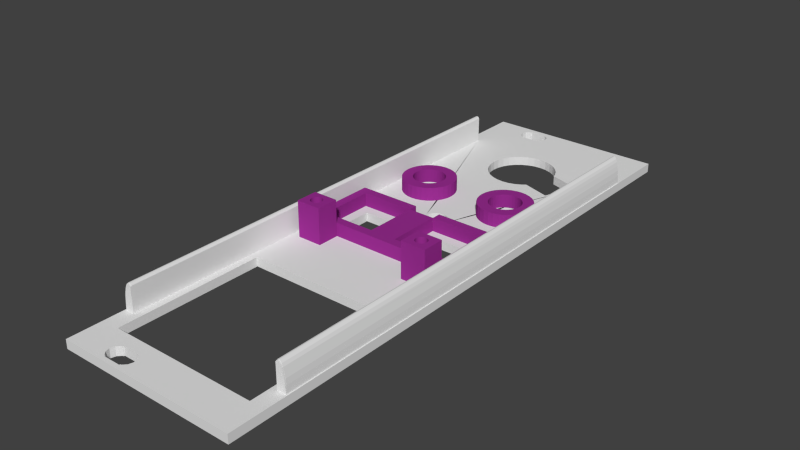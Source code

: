 # Source: moduled_panel_V3.blend  (saved by Blender 2.76.0; exported with 4.5.12 LTS)
import bpy
from mathutils import Matrix  # noqa: F401  (used for matrix-valued properties, if any)

bpy.ops.wm.read_factory_settings(use_empty=True)
scene = bpy.context.scene
scene.name = 'Scene'

# ---- collections
col_collection_1 = bpy.data.collections.new('Collection 1'); scene.collection.children.link(col_collection_1)

# ---- materials (node trees are filled in below, after node groups)
mat_panel = bpy.data.materials.new('panel')
mat_panel.alpha_threshold = 0.0
mat_panel.use_transparent_shadow = False
mat_panel.diffuse_color = (0.3238, 0.02758, 0.2845, 1.0)
mat_panel.roughness = 0.5

# ---- material node trees

# ---- world
world_world = bpy.data.worlds.new('World'); scene.world = world_world
world_world.color = (0.05088, 0.05088, 0.05088)
world_world.use_sun_shadow = False
world_world.sun_shadow_jitter_overblur = 0.0
world_world.cycles.sampling_method = 'NONE'
world_world.cycles.sample_map_resolution = 256

# ---- meshes
me_cube_000 = bpy.data.meshes.new('Cube.000')
me_cube_000.from_pydata([(-1.0, -1.0, -1.0), (-1.0, -1.0, 1.0), (-1.0, 1.0, -1.0), (-1.0, 1.0, 1.0), (1.0, -1.0, -1.0), (1.0, -1.0, 1.0), (1.0, 1.0, -1.0), (1.0, 1.0, 1.0)], [], [(0, 1, 3, 2), (2, 3, 7, 6), (6, 7, 5, 4), (4, 5, 1, 0), (2, 6, 4, 0), (7, 3, 1, 5)])
me_cube_000.materials.append(mat_panel)
me_cube_000.use_remesh_preserve_volume = False
me_cube_000.use_remesh_preserve_attributes = False
me_cube_000.use_mirror_vertex_groups = False
me_cube_000.update()
me_cylinder_027 = bpy.data.meshes.new('Cylinder.027')
me_cylinder_027.from_pydata([(-1.134e-08, 1.2, -1.0), (-1.134e-08, 1.2, 1.0), (0.2341, 1.177, -1.0), (0.2341, 1.177, 1.0), (0.4592, 1.109, -1.0), (0.4592, 1.109, 1.0), (0.6667, 0.9978, -1.0), (0.6667, 0.9978, 1.0), (0.8485, 0.8485, -1.0), (0.8485, 0.8485, 1.0), (0.9978, 0.6667, -1.0), (0.9978, 0.6667, 1.0), (1.109, 0.4592, -1.0), (1.109, 0.4592, 1.0), (1.177, 0.2341, -1.0), (1.177, 0.2341, 1.0), (1.2, 8.836e-08, -1.0), (1.2, 8.836e-08, 1.0), (1.177, -0.2341, -1.0), (1.177, -0.2341, 1.0), (1.109, -0.4592, -1.0), (1.109, -0.4592, 1.0), (0.9978, -0.6667, -1.0), (0.9978, -0.6667, 1.0), (0.8485, -0.8485, -1.0), (0.8485, -0.8485, 1.0), (0.6667, -0.9978, -1.0), (0.6667, -0.9978, 1.0), (0.4592, -1.109, -1.0), (0.4592, -1.109, 1.0), (0.2341, -1.177, -1.0), (0.2341, -1.177, 1.0), (-4.023e-07, -1.2, -1.0), (-4.023e-07, -1.2, 1.0), (-0.2341, -1.177, -1.0), (-0.2341, -1.177, 1.0), (-0.4592, -1.109, -1.0), (-0.4592, -1.109, 1.0), (-0.6667, -0.9978, -1.0), (-0.6667, -0.9978, 1.0), (-0.8485, -0.8485, -1.0), (-0.8485, -0.8485, 1.0), (-0.9978, -0.6667, -1.0), (-0.9978, -0.6667, 1.0), (-1.109, -0.4592, -1.0), (-1.109, -0.4592, 1.0), (-1.177, -0.2341, -1.0), (-1.177, -0.2341, 1.0), (-1.2, 1.156e-06, -1.0), (-1.2, 1.156e-06, 1.0), (-1.177, 0.2341, -1.0), (-1.177, 0.2341, 1.0), (-1.109, 0.4592, -1.0), (-1.109, 0.4592, 1.0), (-0.9978, 0.6667, -1.0), (-0.9978, 0.6667, 1.0), (-0.8485, 0.8485, -1.0), (-0.8485, 0.8485, 1.0), (-0.6667, 0.9978, -1.0), (-0.6667, 0.9978, 1.0), (-0.4592, 1.109, -1.0), (-0.4592, 1.109, 1.0), (-0.2341, 1.177, -1.0), (-0.2341, 1.177, 1.0), (0.5987, -0.4, 1.0), (0.5987, -0.4, -1.0), (-0.1405, 0.7062, 1.0), (-0.1405, 0.7062, -1.0), (-0.2755, 0.6652, 1.0), (-0.2755, 0.6652, -1.0), (-1.134e-08, 0.72, 1.0), (-1.134e-08, 0.72, -1.0), (-0.6652, -0.2755, 1.0), (-0.6652, -0.2755, -1.0), (-0.5987, -0.4, 1.0), (-0.5987, -0.4, -1.0), (-0.7062, -0.1405, 1.0), (-0.7062, -0.1405, -1.0), (-0.5091, -0.5091, 1.0), (-0.5091, -0.5091, -1.0), (-0.1405, -0.7062, 1.0), (-0.1405, -0.7062, -1.0), (-2.459e-07, -0.72, 1.0), (-2.459e-07, -0.72, -1.0), (-0.2755, -0.6652, 1.0), (-0.2755, -0.6652, -1.0), (0.7062, 0.1405, 1.0), (0.7062, 0.1405, -1.0), (0.4, 0.5987, 1.0), (0.4, 0.5987, -1.0), (0.72, -5.201e-07, 1.0), (0.72, -5.201e-07, -1.0), (0.6652, 0.2755, 1.0), (0.6652, 0.2755, -1.0), (0.1405, -0.7062, 1.0), (0.1405, -0.7062, -1.0), (-0.5091, 0.5091, 1.0), (-0.5091, 0.5091, -1.0), (-0.4, 0.5987, 1.0), (-0.4, 0.5987, -1.0), (-0.5987, 0.4, 1.0), (-0.5987, 0.4, -1.0), (0.7062, -0.1405, 1.0), (0.7062, -0.1405, -1.0), (0.4, -0.5987, 1.0), (0.4, -0.5987, -1.0), (0.5091, -0.5091, 1.0), (0.5091, -0.5091, -1.0), (0.6652, -0.2755, 1.0), (0.6652, -0.2755, -1.0), (-0.72, 1.208e-07, 1.0), (-0.72, 1.208e-07, -1.0), (-0.4, -0.5987, 1.0), (-0.4, -0.5987, -1.0), (-0.7062, 0.1405, 1.0), (-0.7062, 0.1405, -1.0), (0.5091, 0.5091, 1.0), (0.5091, 0.5091, -1.0), (0.2755, -0.6652, 1.0), (0.2755, -0.6652, -1.0), (0.5987, 0.4, 1.0), (0.5987, 0.4, -1.0), (-0.6652, 0.2755, 1.0), (-0.6652, 0.2755, -1.0), (0.2755, 0.6652, 1.0), (0.2755, 0.6652, -1.0), (0.1405, 0.7062, 1.0), (0.1405, 0.7062, -1.0)], [], [(0, 1, 3, 2), (2, 3, 5, 4), (4, 5, 7, 6), (6, 7, 9, 8), (8, 9, 11, 10), (10, 11, 13, 12), (12, 13, 15, 14), (14, 15, 17, 16), (16, 17, 19, 18), (18, 19, 21, 20), (20, 21, 23, 22), (22, 23, 25, 24), (24, 25, 27, 26), (26, 27, 29, 28), (28, 29, 31, 30), (30, 31, 33, 32), (32, 33, 35, 34), (34, 35, 37, 36), (36, 37, 39, 38), (38, 39, 41, 40), (40, 41, 43, 42), (42, 43, 45, 44), (44, 45, 47, 46), (46, 47, 49, 48), (48, 49, 51, 50), (50, 51, 53, 52), (52, 53, 55, 54), (54, 55, 57, 56), (56, 57, 59, 58), (58, 59, 61, 60), (3, 1, 63, 61, 59, 57, 55, 53, 51, 49, 110, 114, 122, 100, 96, 98, 68, 66, 70, 126, 124, 88, 116, 120, 92, 86, 90, 17, 15, 13, 11, 9, 7, 5), (62, 63, 1, 0), (60, 61, 63, 62), (0, 2, 4, 6, 8, 10, 12, 14, 16, 91, 87, 93, 121, 117, 89, 125, 127, 71, 67, 69, 99, 97, 101, 123, 115, 111, 48, 50, 52, 54, 56, 58, 60, 62), (103, 102, 90, 91), (107, 106, 64, 65), (65, 64, 108, 109), (115, 114, 110, 111), (87, 86, 92, 93), (91, 90, 86, 87), (121, 120, 116, 117), (67, 66, 68, 69), (81, 80, 82, 83), (101, 100, 122, 123), (83, 82, 94, 95), (71, 70, 66, 67), (117, 116, 88, 89), (113, 112, 84, 85), (17, 90, 102, 108, 64, 106, 104, 118, 94, 82, 80, 84, 112, 78, 74, 72, 76, 110, 49, 47, 45, 43, 41, 39, 37, 35, 33, 31, 29, 27, 25, 23, 21, 19), (89, 88, 124, 125), (105, 104, 106, 107), (99, 98, 96, 97), (123, 122, 114, 115), (119, 118, 104, 105), (79, 78, 112, 113), (73, 72, 74, 75), (127, 126, 70, 71), (93, 92, 120, 121), (111, 110, 76, 77), (109, 108, 102, 103), (85, 84, 80, 81), (69, 68, 98, 99), (125, 124, 126, 127), (95, 94, 118, 119), (77, 76, 72, 73), (97, 96, 100, 101), (48, 111, 77, 73, 75, 79, 113, 85, 81, 83, 95, 119, 105, 107, 65, 109, 103, 91, 16, 18, 20, 22, 24, 26, 28, 30, 32, 34, 36, 38, 40, 42, 44, 46), (75, 74, 78, 79)])
me_cylinder_027.materials.append(mat_panel)
me_cylinder_027.use_remesh_preserve_volume = False
me_cylinder_027.use_remesh_preserve_attributes = False
me_cylinder_027.use_mirror_vertex_groups = False
me_cylinder_027.update()
me_cube_021 = bpy.data.meshes.new('Cube.021')
me_cube_021.from_pydata([(-1.0, -1.0, -1.0), (-1.0, -1.0, 1.0), (-1.0, 1.0, -1.0), (-1.0, 1.0, 1.0), (1.0, -1.0, -1.0), (1.0, -1.0, 1.0), (1.0, 1.0, -1.0), (1.0, 1.0, 1.0)], [], [(0, 1, 3, 2), (2, 3, 7, 6), (6, 7, 5, 4), (4, 5, 1, 0), (2, 6, 4, 0), (7, 3, 1, 5)])
me_cube_021.materials.append(mat_panel)
me_cube_021.use_remesh_preserve_volume = False
me_cube_021.use_remesh_preserve_attributes = False
me_cube_021.use_mirror_vertex_groups = False
me_cube_021.update()
me_cube_019 = bpy.data.meshes.new('Cube.019')
me_cube_019.from_pydata([(-1.0, -1.0, -1.0), (-1.0, -1.0, 1.0), (-1.0, 1.0, -1.0), (-1.0, 1.0, 1.0), (1.0, -1.0, -1.0), (1.0, -1.0, 1.0), (1.0, 1.0, -1.0), (1.0, 1.0, 1.0)], [], [(0, 1, 3, 2), (2, 3, 7, 6), (6, 7, 5, 4), (4, 5, 1, 0), (2, 6, 4, 0), (7, 3, 1, 5)])
me_cube_019.materials.append(mat_panel)
me_cube_019.use_remesh_preserve_volume = False
me_cube_019.use_remesh_preserve_attributes = False
me_cube_019.use_mirror_vertex_groups = False
me_cube_019.update()
me_cube_018 = bpy.data.meshes.new('Cube.018')
me_cube_018.from_pydata([(-1.0, -1.0, -1.0), (-1.0, -1.0, 1.0), (-1.0, 1.0, -1.0), (-1.0, 1.0, 1.0), (1.0, -1.0, -1.0), (1.0, -1.0, 1.0), (1.0, 1.0, -1.0), (1.0, 1.0, 1.0)], [], [(0, 1, 3, 2), (2, 3, 7, 6), (6, 7, 5, 4), (4, 5, 1, 0), (2, 6, 4, 0), (7, 3, 1, 5)])
me_cube_018.materials.append(mat_panel)
me_cube_018.use_remesh_preserve_volume = False
me_cube_018.use_remesh_preserve_attributes = False
me_cube_018.use_mirror_vertex_groups = False
me_cube_018.update()
me_cube_016 = bpy.data.meshes.new('Cube.016')
me_cube_016.from_pydata([(-1.0, -1.0, -1.0), (-1.0, -1.0, 1.0), (-1.0, 1.0, -1.0), (-1.0, 1.0, 1.0), (1.0, -1.0, -1.0), (1.0, -1.0, 1.0), (1.0, 1.0, -1.0), (1.0, 1.0, 1.0)], [], [(0, 1, 3, 2), (2, 3, 7, 6), (6, 7, 5, 4), (4, 5, 1, 0), (2, 6, 4, 0), (7, 3, 1, 5)])
me_cube_016.materials.append(mat_panel)
me_cube_016.use_remesh_preserve_volume = False
me_cube_016.use_remesh_preserve_attributes = False
me_cube_016.use_mirror_vertex_groups = False
me_cube_016.update()
me_cube_015 = bpy.data.meshes.new('Cube.015')
me_cube_015.from_pydata([(-1.0, -1.0, -1.0), (-1.0, -1.0, 1.0), (-1.0, 1.0, -1.0), (-1.0, 1.0, 1.0), (1.0, -1.0, -1.0), (1.0, -1.0, 1.0), (1.0, 1.0, -1.0), (1.0, 1.0, 1.0)], [], [(0, 1, 3, 2), (2, 3, 7, 6), (6, 7, 5, 4), (4, 5, 1, 0), (2, 6, 4, 0), (7, 3, 1, 5)])
me_cube_015.materials.append(mat_panel)
me_cube_015.use_remesh_preserve_volume = False
me_cube_015.use_remesh_preserve_attributes = False
me_cube_015.use_mirror_vertex_groups = False
me_cube_015.update()
me_cube_009 = bpy.data.meshes.new('Cube.009')
me_cube_009.from_pydata([(4.587e-07, 0.5219, 0.5342), (0.09096, 0.5118, 0.5342), (0.1784, 0.4821, 0.5342), (0.259, 0.4339, 0.5342), (0.3297, 0.369, 0.5342), (0.3877, 0.2899, 0.5342), (0.4308, 0.1997, 0.5342), (0.4573, 0.1018, 0.5342), (0.4663, -2.696e-07, 0.5342), (0.4573, -0.1018, 0.5342), (0.4308, -0.1997, 0.5342), (0.3877, -0.2899, 0.5342), (0.3297, -0.369, 0.5342), (0.259, -0.4339, 0.5342), (0.1784, -0.4821, 0.5342), (0.09096, -0.5118, 0.5342), (3.068e-07, -0.5219, 0.5342), (-0.09096, -0.5118, 0.5342), (-0.1784, -0.4821, 0.5342), (-0.259, -0.4339, 0.5342), (-0.3297, -0.369, 0.5342), (-0.3877, -0.2899, 0.5342), (-0.4308, -0.1997, 0.5342), (-0.4573, -0.1018, 0.5342), (-0.4663, 1.949e-07, 0.5342), (-0.4573, 0.1018, 0.5342), (-0.4308, 0.1997, 0.5342), (-0.3877, 0.2899, 0.5342), (-0.3297, 0.369, 0.5342), (-0.259, 0.4339, 0.5342), (-0.1784, 0.4821, 0.5342), (-0.09096, 0.5118, 0.5342), (-1.0, -1.0, -1.0), (-1.0, -1.0, 1.0), (-1.0, 1.0, -1.0), (-1.0, 1.0, 1.0), (1.0, -1.0, -1.0), (1.0, -1.0, 1.0), (1.0, 1.0, -1.0), (1.0, 1.0, 1.0), (0.3877, -0.2899, 1.0), (-0.09096, 0.5118, 1.0), (-0.1784, 0.4821, 1.0), (4.587e-07, 0.5219, 1.0), (-0.4308, -0.1997, 1.0), (-0.3877, -0.2899, 1.0), (-0.4573, -0.1018, 1.0), (-0.3297, -0.369, 1.0), (-0.09096, -0.5118, 1.0), (3.068e-07, -0.5219, 1.0), (-0.1784, -0.4821, 1.0), (0.4573, 0.1018, 1.0), (0.259, 0.4339, 1.0), (0.4663, -2.696e-07, 1.0), (0.4308, 0.1997, 1.0), (0.09096, -0.5118, 1.0), (-0.3297, 0.369, 1.0), (-0.259, 0.4339, 1.0), (-0.3877, 0.2899, 1.0), (0.4573, -0.1018, 1.0), (0.259, -0.4339, 1.0), (0.3297, -0.369, 1.0), (0.4308, -0.1997, 1.0), (-0.4663, 1.949e-07, 1.0), (-0.259, -0.4339, 1.0), (-0.4573, 0.1018, 1.0), (0.3297, 0.369, 1.0), (0.1784, -0.4821, 1.0), (0.3877, 0.2899, 1.0), (-0.4308, 0.1997, 1.0), (0.1784, 0.4821, 1.0), (0.09096, 0.5118, 1.0)], [], [(0, 1, 71, 43), (1, 2, 70, 71), (2, 3, 52, 70), (3, 4, 66, 52), (4, 5, 68, 66), (5, 6, 54, 68), (6, 7, 51, 54), (7, 8, 53, 51), (8, 9, 59, 53), (9, 10, 62, 59), (10, 11, 40, 62), (11, 12, 61, 40), (12, 13, 60, 61), (13, 14, 67, 60), (14, 15, 55, 67), (15, 16, 49, 55), (16, 17, 48, 49), (17, 18, 50, 48), (18, 19, 64, 50), (19, 20, 47, 64), (20, 21, 45, 47), (21, 22, 44, 45), (22, 23, 46, 44), (23, 24, 63, 46), (24, 25, 65, 63), (25, 26, 69, 65), (26, 27, 58, 69), (27, 28, 56, 58), (28, 29, 57, 56), (29, 30, 42, 57), (31, 0, 43, 41), (30, 31, 41, 42), (0, 31, 30, 29, 28, 27, 26, 25, 24, 23, 22, 21, 20, 19, 18, 17, 16, 15, 14, 13, 12, 11, 10, 9, 8, 7, 6, 5, 4, 3, 2, 1), (33, 35, 34, 32), (35, 39, 38, 34), (39, 37, 36, 38), (37, 33, 32, 36), (32, 34, 38, 36), (37, 53, 59, 62, 40, 61, 60, 67, 55, 49, 48, 50, 64, 47, 45, 44, 46, 63, 33), (33, 63, 65, 69, 58, 56, 57, 42, 41, 43, 71, 70, 52, 66, 68, 54, 51, 53, 37, 39, 35)])
me_cube_009.materials.append(mat_panel)
me_cube_009.use_remesh_preserve_volume = False
me_cube_009.use_remesh_preserve_attributes = False
me_cube_009.use_mirror_vertex_groups = False
me_cube_009.update()
me_cube_010 = bpy.data.meshes.new('Cube.010')
me_cube_010.from_pydata([(-0.02501, 0.5219, 0.5342), (0.06595, 0.5118, 0.5342), (0.1534, 0.4821, 0.5342), (0.234, 0.4339, 0.5342), (0.3047, 0.369, 0.5342), (0.3627, 0.2899, 0.5342), (0.4058, 0.1997, 0.5342), (0.4323, 0.1018, 0.5342), (0.4412, -3.394e-08, 0.5342), (0.4323, -0.1018, 0.5342), (0.4058, -0.1997, 0.5342), (0.3627, -0.2899, 0.5342), (0.3047, -0.369, 0.5342), (0.234, -0.4339, 0.5342), (0.1534, -0.4821, 0.5342), (0.06595, -0.5118, 0.5342), (-0.02501, -0.5219, 0.5342), (-0.116, -0.5118, 0.5342), (-0.2034, -0.4821, 0.5342), (-0.284, -0.4339, 0.5342), (-0.3547, -0.369, 0.5342), (-0.4127, -0.2899, 0.5342), (-0.4558, -0.1997, 0.5342), (-0.4823, -0.1018, 0.5342), (-0.4913, 4.306e-07, 0.5342), (-0.4823, 0.1018, 0.5342), (-0.4558, 0.1997, 0.5342), (-0.4127, 0.2899, 0.5342), (-0.3547, 0.369, 0.5342), (-0.284, 0.4339, 0.5342), (-0.2034, 0.4821, 0.5342), (-0.116, 0.5118, 0.5342), (-1.0, -1.0, -1.0), (-1.0, -1.0, 1.0), (-1.0, 1.0, -1.0), (-1.0, 1.0, 1.0), (1.0, -1.0, -1.0), (1.0, -1.0, 1.0), (1.0, 1.0, -1.0), (1.0, 1.0, 1.0), (0.3627, -0.2899, 1.0), (-0.116, 0.5118, 1.0), (-0.2034, 0.4821, 1.0), (-0.02501, 0.5219, 1.0), (-0.4558, -0.1997, 1.0), (-0.4127, -0.2899, 1.0), (-0.4823, -0.1018, 1.0), (-0.3547, -0.369, 1.0), (-0.116, -0.5118, 1.0), (-0.02501, -0.5219, 1.0), (-0.2034, -0.4821, 1.0), (0.4323, 0.1018, 1.0), (0.234, 0.4339, 1.0), (0.4412, -3.394e-08, 1.0), (0.4058, 0.1997, 1.0), (0.06595, -0.5118, 1.0), (-0.3547, 0.369, 1.0), (-0.284, 0.4339, 1.0), (-0.4127, 0.2899, 1.0), (0.4323, -0.1018, 1.0), (0.234, -0.4339, 1.0), (0.3047, -0.369, 1.0), (0.4058, -0.1997, 1.0), (-0.4913, 4.306e-07, 1.0), (-0.284, -0.4339, 1.0), (-0.4823, 0.1018, 1.0), (0.3047, 0.369, 1.0), (0.1534, -0.4821, 1.0), (0.3627, 0.2899, 1.0), (-0.4558, 0.1997, 1.0), (0.1534, 0.4821, 1.0), (0.06595, 0.5118, 1.0)], [], [(0, 1, 71, 43), (1, 2, 70, 71), (2, 3, 52, 70), (3, 4, 66, 52), (4, 5, 68, 66), (5, 6, 54, 68), (6, 7, 51, 54), (7, 8, 53, 51), (8, 9, 59, 53), (9, 10, 62, 59), (10, 11, 40, 62), (11, 12, 61, 40), (12, 13, 60, 61), (13, 14, 67, 60), (14, 15, 55, 67), (15, 16, 49, 55), (16, 17, 48, 49), (17, 18, 50, 48), (18, 19, 64, 50), (19, 20, 47, 64), (20, 21, 45, 47), (21, 22, 44, 45), (22, 23, 46, 44), (23, 24, 63, 46), (24, 25, 65, 63), (25, 26, 69, 65), (26, 27, 58, 69), (27, 28, 56, 58), (28, 29, 57, 56), (29, 30, 42, 57), (31, 0, 43, 41), (30, 31, 41, 42), (0, 31, 30, 29, 28, 27, 26, 25, 24, 23, 22, 21, 20, 19, 18, 17, 16, 15, 14, 13, 12, 11, 10, 9, 8, 7, 6, 5, 4, 3, 2, 1), (33, 35, 34, 32), (35, 39, 38, 34), (39, 37, 36, 38), (37, 33, 32, 36), (32, 34, 38, 36), (37, 39, 53, 59, 62, 40, 61, 60, 67, 55, 49, 48, 50, 64, 47, 45, 44, 46, 63, 35, 33), (35, 63, 65, 69, 58, 56, 57, 42, 41, 43, 71, 70, 52, 66, 68, 54, 51, 53, 39)])
me_cube_010.materials.append(mat_panel)
me_cube_010.use_remesh_preserve_volume = False
me_cube_010.use_remesh_preserve_attributes = False
me_cube_010.use_mirror_vertex_groups = False
me_cube_010.update()
me_eurorack_panel_8hp = bpy.data.meshes.new('Eurorack panel 8hp')
me_eurorack_panel_8hp.from_pydata([(-6.748, -59.87, 0.003), (-6.015, -60.6, 0.003), (-6.748, -59.87, 1.997), (-6.998, -59.8, 0.003), (-4.963, -56.75, 0.003), (-3.901, -56.75, 0.003), (-6.015, -60.6, 1.997), (-6.998, -59.6, 0.003), (-6.998, -59.8, 1.997), (-5.341, -56.75, 0.003), (16.77, -56.75, 1.997), (16.77, -56.75, 0.003), (-6.076, -56.75, 0.003), (-6.081, -56.75, 0.003), (-10.93, -56.75, 0.003), (-10.93, -56.75, 0.003), (-12.95, -56.75, 0.003), (-12.95, -56.75, 0.003), (-12.95, -56.75, 0.003), (-13.56, -56.75, 0.003), (-13.89, -56.75, 0.003), (-14.78, -56.75, 0.003), (-16.31, -56.75, 0.003), (-16.31, -56.75, 1.997), (-15.55, -56.75, 1.997), (-14.84, -56.75, 1.997), (-14.56, -56.75, 1.997), (-10.4, -56.75, 1.997), (-9.64, -56.75, 1.997), (-9.636, -56.75, 1.997), (-9.632, -56.75, 1.997), (-7.092, -56.75, 1.997), (-7.088, -56.75, 1.997), (-7.084, -56.75, 1.997), (-6.323, -56.75, 1.997), (4.44, -56.75, 1.997), (5.081, -56.75, 1.997), (6.659, -56.75, 1.997), (8.085, -56.75, 1.997), (20.25, -64.6, 0.003), (16.77, -23.68, 0.003), (11.93, -23.68, 0.003), (20.25, -5.719, 0.003), (-5.747, -61.6, 0.003), (-6.998, -59.6, 1.997), (-7.745, -59.6, 0.003), (18.0, -52.0, 1.997), (16.77, -53.24, 1.997), (-5.747, -61.6, 1.997), (20.25, -64.6, 1.997), (16.77, -23.68, 1.997), (16.77, -53.13, 1.997), (16.77, -53.04, 1.997), (16.77, -53.0, 1.997), (-7.749, -59.6, 0.003), (-7.753, -59.6, 0.003), (-10.25, -59.6, 0.003), (-10.25, -59.6, 0.003), (-10.26, -59.6, 0.003), (-11.0, -59.6, 0.003), (-11.25, -59.87, 0.003), (-11.98, -60.6, 0.003), (-20.25, -45.06, 0.003), (-16.31, -53.88, 0.003), (-20.25, -64.6, 0.003), (-16.31, -52.77, 0.003), (-16.31, -52.43, 0.003), (-16.31, -51.87, 0.003), (-16.31, -51.87, 0.003), (-16.31, -51.87, 0.003), (-16.31, -50.49, 0.003), (-16.31, -50.49, 0.003), (-16.31, -40.41, 0.003), (-16.31, -23.68, 0.003), (-16.31, -23.68, 1.997), (-16.31, -45.52, 1.997), (-16.31, -54.85, 1.997), (-16.31, -55.04, 1.997), (-16.31, -55.67, 1.997), (-18.0, -52.0, 1.997), (-20.25, -64.6, 1.997), (-11.98, -60.6, 1.997), (-11.25, -59.87, 1.997), (-11.0, -59.6, 1.997), (-10.26, -59.6, 1.997), (-10.25, -59.6, 1.997), (-10.25, -59.6, 1.997), (-7.753, -59.6, 1.997), (-7.749, -59.6, 1.997), (-7.745, -59.6, 1.997), (20.25, -52.0, 1.997), (0.918, -23.68, 0.003), (11.11, -23.68, 0.003), (11.11, -23.68, 0.003), (11.39, -23.68, 0.003), (11.53, -23.68, 0.003), (1.153, -23.68, 1.997), (0.6162, -23.68, 1.997), (0.6132, -23.68, 1.997), (0.6105, -23.68, 1.997), (-1.183, -23.68, 1.997), (-1.186, -23.68, 1.997), (-1.189, -23.68, 1.997), (-1.726, -23.68, 1.997), (-8.672, -23.68, 1.997), (-6.015, -62.6, 1.997), (18.0, 51.0, 1.997), (12.34, 24.72, 1.997), (12.54, 24.56, 1.997), (12.98, 24.01, 1.997), (13.32, 23.39, 1.997), (13.52, 22.71, 1.997), (13.59, 22.01, 1.997), (13.52, 21.31, 1.997), (13.32, 20.63, 1.997), (12.98, 20.01, 1.997), (12.54, 19.46, 1.997), (11.99, 19.02, 1.997), (11.37, 18.68, 1.997), (10.95, 18.56, 1.997), (7.492, 4.5, 1.997), (12.75, 4.5, 1.997), (12.75, -3.0, 1.997), (5.796, -3.0, 1.997), (-11.0, -59.8, 0.003), (-20.25, -52.0, 1.997), (-12.25, -61.6, 0.003), (-12.75, 4.5, 0.002998), (-12.75, -3.0, 0.002995), (-5.25, -3.0, 0.003), (-5.25, -2.084, 0.003), (-12.75, -3.0, 1.997), (-12.75, 4.5, 1.997), (-5.25, 4.5, 1.997), (-2.391, 10.51, 1.997), (-2.538, 11.0, 1.997), (-2.588, 11.5, 1.997), (-6.39, 22.0, 1.997), (-6.459, 21.3, 1.997), (-6.664, 20.62, 1.997), (-6.996, 20.0, 1.997), (-7.444, 19.45, 1.997), (-7.99, 19.01, 1.997), (-8.612, 18.67, 1.997), (-9.287, 18.47, 1.997), (-9.99, 18.4, 1.997), (-10.69, 18.47, 1.997), (-11.37, 18.67, 1.997), (-11.99, 19.01, 1.997), (-12.54, 19.45, 1.997), (-12.98, 20.0, 1.997), (-13.32, 20.62, 1.997), (-13.52, 21.3, 1.997), (-13.59, 22.0, 1.997), (-18.0, 51.0, 1.997), (-12.25, -61.6, 1.997), (-11.0, -59.8, 1.997), (20.25, -52.0, 2.001), (-6.015, -62.6, 0.003), (-5.25, -3.0, 1.997), (6.835, 20.31, 1.997), (6.664, 20.63, 1.997), (6.459, 21.31, 1.997), (6.39, 22.01, 1.997), (6.459, 22.71, 1.997), (6.664, 23.39, 1.997), (6.996, 24.01, 1.997), (7.444, 24.56, 1.997), (7.99, 25.0, 1.997), (8.587, 25.32, 1.997), (2.587, 11.5, 1.997), (2.538, 11.0, 1.997), (2.391, 10.51, 1.997), (2.151, 10.06, 1.997), (1.83, 9.67, 1.997), (1.438, 9.349, 1.997), (0.9902, 9.109, 1.997), (0.5048, 8.962, 1.997), (-8.773e-07, 8.912, 1.997), (-0.5048, 8.962, 1.997), (-0.9902, 9.109, 1.997), (-1.438, 9.349, 1.997), (-1.83, 9.67, 1.997), (-2.151, 10.06, 1.997), (5.432, -3.0, 1.997), (5.43, -3.0, 1.997), (5.428, -3.0, 1.997), (5.25, -3.0, 1.997), (5.25, 1.071, 1.997), (5.25, 1.078, 1.997), (5.25, 1.085, 1.997), (5.25, 2.37, 1.997), (5.25, 4.5, 1.997), (5.809, 4.5, 1.997), (9.535, 18.45, 1.997), (9.287, 18.48, 1.997), (8.612, 18.68, 1.997), (7.99, 19.02, 1.997), (7.444, 19.46, 1.997), (6.996, 20.01, 1.997), (20.03, -52.0, 2.001), (-6.748, -63.33, 1.997), (18.0, -51.75, 7.507), (12.16, 24.87, 1.997), (11.99, 25.0, 1.997), (12.98, 24.01, 0.003), (12.54, 24.56, 0.003), (13.32, 23.39, 0.003), (13.52, 22.71, 0.003), (13.59, 22.01, 0.003), (13.52, 21.31, 0.003), (13.32, 20.63, 0.003), (12.98, 20.01, 0.002987), (12.54, 19.46, 0.002987), (11.99, 19.02, 0.002968), (11.37, 18.68, 0.002983), (10.69, 18.48, 1.997), (7.178, 4.5, 1.997), (10.67, 18.48, 1.997), (12.75, 4.5, 0.003), (7.176, 4.5, 1.997), (7.175, 4.5, 1.997), (6.126, 4.5, 1.997), (6.124, 4.5, 1.997), (6.123, 4.5, 1.997), (5.25, 4.5, 0.003001), (12.75, -3.0, 0.003), (12.75, 1.256, 0.003), (5.25, -3.0, 0.003), (-20.25, -52.0, 2.001), (-11.98, -62.6, 0.003), (-5.25, 4.5, 0.002998), (-12.42, 19.36, 0.003), (-11.99, 19.01, 0.002998), (-11.37, 18.67, 0.002998), (-10.69, 18.47, 0.002972), (-9.99, 18.4, 0.002989), (-9.287, 18.47, 0.002998), (-8.612, 18.67, 0.002998), (-7.99, 19.01, 0.002998), (-7.444, 19.45, 0.002998), (-6.996, 20.0, 0.002998), (-6.664, 20.62, 0.002998), (-6.459, 21.3, 0.002998), (-6.39, 22.0, 0.002998), (-6.459, 22.7, 0.002998), (-6.664, 23.38, 0.002998), (-6.996, 24.0, 0.002998), (-7.444, 24.54, 0.002998), (-7.99, 24.99, 0.003008), (-8.612, 25.32, 0.002989), (-9.287, 25.53, 0.002998), (-9.99, 25.6, 0.002998), (-10.69, 25.53, 0.002998), (-11.37, 25.32, 0.002998), (-11.68, 25.16, 0.003), (-6.998, 59.4, 0.003), (-3.056, 49.96, 0.003), (-4.23, 49.33, 0.003), (-5.384, 48.38, 0.003), (-6.331, 47.23, 0.003), (-7.034, 45.91, 0.003), (-7.467, 44.48, 0.003), (-7.614, 43.0, 0.003), (-7.467, 41.51, 0.003), (-7.034, 40.09, 0.003), (-6.331, 38.77, 0.003), (-5.384, 37.62, 0.003), (-4.23, 36.67, 0.003), (-2.588, 11.5, 0.003), (-2.538, 11.0, 0.003), (-2.391, 10.51, 0.003), (-2.151, 10.06, 0.003), (-1.83, 9.67, 0.003), (-1.438, 9.349, 0.003), (-0.9902, 9.109, 0.003), (-0.5048, 8.962, 0.003), (-8.773e-07, 8.912, 0.003), (0.5048, 8.962, 0.003), (0.9902, 9.109, 0.003), (1.438, 9.349, 0.003), (1.83, 9.67, 0.003), (2.151, 10.06, 0.003), (2.391, 10.51, 0.003), (2.538, 11.0, 0.003), (2.587, 11.5, 0.003), (2.812, 35.94, 0.003), (7.353, 24.44, 0.003), (6.996, 24.01, 0.003), (6.664, 23.39, 0.003), (6.459, 22.71, 0.003), (6.39, 22.01, 0.003), (6.459, 21.31, 0.003), (6.664, 20.63, 0.003), (6.996, 20.01, 0.003), (7.444, 19.46, 0.003), (7.99, 19.02, 0.003), (8.612, 18.68, 0.003), (9.287, 18.48, 0.003), (9.873, 18.42, 0.003), (-18.0, -51.75, 7.505), (-13.52, 22.7, 1.997), (-13.32, 23.38, 1.997), (-12.98, 24.0, 1.997), (-12.54, 24.54, 1.997), (-11.99, 24.99, 1.997), (-11.37, 25.32, 1.997), (-10.69, 25.53, 1.997), (-9.99, 25.6, 1.997), (-9.287, 25.53, 1.997), (-8.612, 25.32, 1.997), (-7.99, 24.99, 1.997), (-7.444, 24.54, 1.997), (-6.996, 24.0, 1.997), (-6.664, 23.38, 1.997), (-6.459, 22.7, 1.997), (-12.98, 20.0, 0.003), (-12.54, 19.45, 0.003), (-13.32, 20.62, 0.003), (-13.52, 21.3, 0.003), (-13.59, 22.0, 0.003), (-20.02, -52.0, 2.001), (-11.98, -62.6, 1.997), (20.25, 51.0, 2.001), (-6.748, -63.33, 0.003), (7.444, 24.56, 0.003), (7.99, 25.0, 0.003004), (8.612, 25.34, 1.997), (9.287, 25.54, 1.997), (9.99, 25.61, 1.997), (10.69, 25.54, 1.997), (11.34, 25.34, 1.997), (-2.538, 12.0, 1.997), (-2.391, 12.49, 1.997), (-2.151, 12.94, 1.997), (-1.83, 13.33, 1.997), (-1.438, 13.65, 1.997), (-0.9902, 13.89, 1.997), (-0.5048, 14.04, 1.997), (-3.423e-08, 14.09, 1.997), (0.5048, 14.04, 1.997), (0.9902, 13.89, 1.997), (1.438, 13.65, 1.997), (1.83, 13.33, 1.997), (2.151, 12.94, 1.997), (2.391, 12.49, 1.997), (2.538, 12.0, 1.997), (9.355, 44.34, 1.997), (13.82, 42.9, 2.017), (11.37, 35.29, 2.014), (5.032, 37.33, 1.997), (4.228, 36.67, 1.997), (2.912, 35.97, 1.997), (1.484, 35.53, 1.997), (-0.001107, 35.39, 1.997), (-1.486, 35.53, 1.997), (-2.914, 35.97, 1.997), (-4.23, 36.67, 1.997), (-5.384, 37.62, 1.997), (-6.331, 38.77, 1.997), (-7.034, 40.09, 1.997), (-7.467, 41.51, 1.997), (-7.614, 43.0, 1.997), (9.788, 18.43, 1.997), (20.01, -52.0, 2.264), (-6.998, -63.6, 1.997), (18.0, -51.81, 7.504), (18.0, 51.0, 7.539), (12.16, 24.87, 1.997), (20.25, 64.6, 0.003), (10.49, 18.46, 0.003), (10.69, 18.48, 0.003004), (11.99, 25.0, 0.003), (11.37, 25.34, 0.002987), (10.69, 25.54, 0.002987), (9.99, 25.61, 0.002968), (9.287, 25.54, 0.002983), (8.612, 25.34, 0.002983), (7.913, 24.94, 0.003), (3.59, 36.33, 0.003), (4.228, 36.67, 0.002999), (5.032, 37.33, 0.002999), (11.37, 35.29, 0.002923), (13.82, 42.9, 0.002842), (7.309, 45.0, 0.002999), (7.032, 45.91, 0.002999), (6.328, 47.23, 0.002999), (5.382, 48.38, 0.002999), (4.228, 49.33, 0.002999), (2.912, 50.03, 0.002999), (1.484, 50.47, 0.002999), (-0.001104, 50.61, 0.002999), (-1.486, 50.47, 0.002999), (-1.967, 50.32, 0.003), (-6.015, 60.4, 0.003), (10.67, 18.48, 1.997), (10.67, 18.48, 1.997), (9.99, 18.41, 1.997), (9.791, 18.43, 1.997), (9.789, 18.43, 1.997), (-20.25, 51.0, 2.001), (-11.25, -63.33, 0.003), (9.99, 18.41, 0.003), (10.04, 18.41, 0.003), (-11.0, 59.4, 0.003), (-11.99, 24.99, 0.003), (-12.54, 24.54, 0.003), (-12.98, 24.0, 0.003), (-13.32, 23.38, 0.003), (-13.52, 22.7, 0.003), (-6.748, 59.67, 0.003), (-2.782, 50.07, 0.003), (-2.914, 50.03, 0.003), (-2.914, 50.03, 1.997), (-4.23, 49.33, 1.997), (-5.384, 48.38, 1.997), (-6.331, 47.23, 1.997), (-7.034, 45.91, 1.997), (-7.467, 44.48, 1.997), (2.538, 12.0, 0.003), (2.391, 12.49, 0.003), (2.151, 12.94, 0.003), (1.83, 13.33, 0.003), (1.438, 13.65, 0.003), (0.9902, 13.89, 0.003), (0.5048, 14.04, 0.003), (-3.423e-08, 14.09, 0.003), (-0.5048, 14.04, 0.003), (-0.9902, 13.89, 0.003), (-1.438, 13.65, 0.003), (-1.83, 13.33, 0.003), (-2.151, 12.94, 0.003), (-2.391, 12.49, 0.003), (-2.538, 12.0, 0.003), (-2.914, 35.97, 0.003), (-1.486, 35.53, 0.003), (-0.001107, 35.39, 0.003), (1.484, 35.53, 0.003), (2.912, 35.97, 0.003), (3.019, 36.02, 0.003), (7.489, 24.59, 0.003), (-18.0, -51.83, 7.5), (-18.0, 51.0, 7.562), (-20.01, -52.0, 2.274), (-11.25, -63.33, 1.997), (20.25, 51.0, 1.997), (20.04, -51.75, 2.001), (-6.998, -63.6, 0.003), (11.37, 25.34, 1.997), (11.53, 25.25, 1.997), (-1.486, 50.47, 1.997), (-0.001104, 50.61, 1.997), (1.484, 50.47, 1.997), (2.912, 50.03, 1.997), (4.228, 49.33, 1.997), (5.382, 48.38, 1.997), (6.328, 47.23, 1.997), (7.032, 45.91, 1.997), (7.309, 45.0, 1.997), (20.03, -51.75, 2.001), (19.93, -52.0, 3.679), (-6.998, -63.4, 1.997), (18.0, -52.0, 7.492), (18.26, -51.75, 7.866), (19.61, 51.0, 5.955), (18.0, -51.75, 7.539), (12.16, 24.87, 1.997), (-5.747, 61.4, 0.003), (-20.03, -51.64, 2.001), (-20.25, 51.0, 1.997), (-11.0, -63.6, 0.003), (-11.25, 59.67, 0.003), (-6.998, 59.4, 1.997), (-6.998, 59.6, 0.003), (-18.26, -51.75, 7.866), (-18.0, -52.0, 7.478), (-19.67, 51.0, 5.553), (-18.0, -51.75, 7.562), (-19.99, -52.0, 2.637), (-11.0, -63.6, 1.997), (20.04, 51.0, 2.001), (-6.998, -63.4, 0.003), (11.53, 25.25, 1.997), (11.53, 25.25, 1.997), (19.94, -51.75, 3.679), (19.89, -52.0, 3.916), (19.77, -52.0, 4.999), (18.09, -52.0, 7.619), (19.39, 51.0, 6.869), (19.81, 51.0, 4.9), (18.26, -51.75, 7.93), (-6.015, 60.4, 1.997), (-6.015, 62.4, 0.003), (20.25, 64.6, 1.997), (-6.748, 59.67, 1.997), (-20.03, 51.0, 2.001), (-20.25, 64.6, 0.003), (-11.0, -63.4, 0.003), (-11.98, 60.4, 0.003), (-11.0, 59.6, 0.003), (-6.998, 59.6, 1.997), (-11.0, 59.4, 1.997), (-18.06, -52.0, 7.572), (-19.64, -52.0, 5.765), (-19.43, 51.0, 6.647), (-19.67, 51.0, 5.553), (-18.25, -51.75, 7.93), (-20.02, -51.58, 2.311), (-19.96, -52.0, 2.986), (-11.0, -63.4, 1.997), (19.94, -51.75, 3.687), (19.4, -52.0, 6.73), (19.11, -52.0, 7.468), (18.27, -52.0, 7.866), (19.39, -51.75, 6.869), (19.14, 51.0, 7.505), (19.81, 51.0, 4.889), (18.26, 51.0, 7.93), (-5.747, 61.4, 1.997), (-6.015, 62.4, 1.997), (-6.748, 63.13, 0.003), (-11.0, 64.6, 0.003), (-20.02, 43.72, 2.343), (-20.25, 64.6, 1.997), (-11.98, 60.4, 1.997), (-11.25, 59.67, 1.997), (-11.0, 59.6, 1.997), (-18.27, -52.0, 7.866), (-19.36, -52.0, 6.804), (-19.47, -52.0, 6.413), (-19.8, -52.0, 4.834), (-19.41, -51.75, 6.734), (-19.38, 51.0, 6.868), (-19.67, 51.0, 5.552), (-19.43, -51.75, 6.647), (-18.25, 51.0, 7.93), (19.94, 51.0, 3.687), (19.8, -51.75, 4.888), (19.38, -51.75, 6.821), (19.38, -52.0, 6.821), (18.87, -52.0, 7.803), (19.19, -52.0, 7.299), (18.55, -51.75, 8.001), (18.82, -52.0, 7.866), (18.45, -52.0, 7.95), (19.81, -51.75, 4.889), (18.55, 51.0, 8.001), (-6.998, 63.4, 0.003), (-20.03, 51.0, 2.021), (-12.25, 61.4, 0.003), (-12.25, 61.4, 1.997), (-18.55, -51.75, 8.001), (-18.49, -52.0, 7.966), (-19.1, -52.0, 7.469), (-19.61, -51.75, 5.95), (-19.8, -51.56, 4.813), (-19.8, 51.0, 4.889), (-18.25, 51.0, 7.93), (19.12, -51.75, 7.468), (19.14, -51.75, 7.505), (-6.748, 63.13, 1.997), (-6.998, 63.2, 0.003), (-7.749, 63.4, 0.003), (-6.998, 63.4, 1.997), (-19.93, 51.0, 3.645), (-11.98, 62.4, 0.003), (-11.0, 63.4, 0.003), (-19.12, -51.75, 7.469), (-19.4, -52.0, 6.757), (-19.12, 51.0, 7.501), (-19.93, 51.0, 3.69), (18.84, -51.75, 7.866), (18.52, -52.0, 7.977), (18.85, -51.75, 7.93), (18.85, 51.0, 7.93), (-6.998, 63.2, 1.997), (-7.745, 63.4, 0.003), (-7.753, 63.4, 0.003), (-7.749, 63.4, 1.997), (-11.25, 63.13, 0.003), (-10.26, 63.4, 0.003), (-11.98, 62.4, 1.997), (-18.55, 51.0, 8.001), (-18.52, -52.0, 7.977), (-18.85, -52.0, 7.828), (-19.12, -51.75, 7.505), (18.58, -52.0, 7.977), (18.55, -52.0, 7.981), (-7.745, 63.4, 1.997), (-10.25, 63.4, 0.003), (-10.25, 63.4, 1.997), (-11.25, 63.13, 1.997), (-11.0, 63.2, 0.003), (-10.26, 63.4, 1.997), (-10.25, 63.4, 0.003), (-18.55, 51.0, 8.001), (-18.55, -52.0, 7.981), (-18.84, -51.75, 7.866), (-18.58, -52.0, 7.977), (-19.12, 51.0, 7.505), (-7.753, 63.4, 1.997), (-10.25, 63.4, 1.997), (-11.0, 63.4, 1.997), (-11.0, 63.2, 1.997), (-18.55, -51.75, 8.0), (-18.58, -52.0, 7.977), (-18.82, -52.0, 7.866), (-18.83, -51.75, 7.93), (-18.55, 51.0, 8.001), (-18.55, -51.75, 8.001), (-18.58, -52.0, 7.977), (-18.83, 51.0, 7.93)], [], [(0, 1, 2), (0, 2, 3), (0, 4, 5, 1), (6, 2, 1), (3, 7, 0), (8, 3, 2), (7, 9, 4, 0), (10, 11, 5, 4, 9, 12, 13, 14, 15, 16, 17, 18, 19, 20, 21, 22, 23, 24, 25, 26, 27, 28, 29, 30, 31, 32, 33, 34, 35, 36, 37, 38), (39, 1, 5, 11, 40, 41, 42), (1, 43, 6), (6, 37, 36, 2), (8, 7, 3), (8, 2, 44), (7, 45, 12, 9), (46, 47, 10, 38, 48, 49), (50, 40, 11, 10, 47, 51, 52, 53), (45, 54, 13, 12), (14, 13, 54), (55, 15, 14, 54), (56, 16, 15, 55), (57, 17, 16, 56), (58, 18, 17, 57), (59, 19, 18, 58), (60, 20, 19, 59), (60, 61, 21, 20), (62, 63, 22, 21, 61, 64), (23, 22, 63, 65, 66, 67, 68, 69, 70, 71, 72, 73, 74, 75, 76, 77, 78), (79, 80, 81, 24, 23, 78), (81, 82, 25, 24), (82, 83, 26, 25), (27, 26, 83), (84, 28, 27, 83), (85, 29, 28, 84), (86, 30, 29, 85), (87, 31, 30, 86), (88, 32, 31, 87), (88, 89, 33, 32), (44, 34, 33, 89), (35, 34, 44), (2, 36, 35, 44), (48, 38, 37, 6), (42, 90, 39), (39, 43, 1), (74, 73, 91, 92, 93, 94, 95, 41, 40, 50, 96, 97, 98, 99, 100, 101, 102, 103, 104), (41, 95, 42), (48, 6, 43), (8, 44, 7), (45, 7, 89), (90, 46, 49), (51, 47, 46), (49, 48, 105), (106, 107, 108, 109, 110, 111, 112, 113, 114, 115, 116, 117, 118, 119, 120, 121, 122, 123, 96, 50, 53, 46), (52, 51, 46), (53, 52, 46), (54, 45, 89), (87, 55, 54), (56, 55, 86), (57, 56, 86), (84, 58, 57), (58, 84, 59), (124, 60, 59), (61, 60, 81), (64, 125, 62), (65, 63, 62), (126, 64, 61), (66, 65, 62), (67, 66, 62), (68, 67, 62), (69, 68, 62), (70, 69, 62), (71, 70, 62), (62, 72, 71), (42, 91, 73, 72, 62, 127, 128, 129, 130), (79, 75, 74, 131, 132, 133, 134, 135, 136, 137, 138, 139, 140, 141, 142, 143, 144, 145, 146, 147, 148, 149, 150, 151, 152, 153, 154), (79, 76, 75), (77, 76, 79), (78, 77, 79), (79, 125, 80), (81, 80, 155), (82, 81, 60), (156, 83, 82), (83, 59, 84), (85, 84, 57), (57, 86, 85), (87, 86, 55), (87, 54, 88), (54, 89, 88), (44, 89, 7), (157, 90, 42), (39, 90, 49), (39, 158, 43), (134, 133, 159, 131, 74, 104, 160, 161, 162, 163, 164, 165, 166, 167, 168, 169, 106, 170, 171, 172, 173, 174, 175, 176, 177, 178, 179, 180, 181, 182, 183), (92, 91, 42), (93, 92, 42), (94, 93, 42), (95, 94, 42), (97, 96, 123, 184), (98, 97, 184, 185), (99, 98, 185, 186), (100, 99, 186, 187, 188), (101, 100, 188, 189), (102, 101, 189, 190), (103, 102, 190, 191), (104, 103, 191, 192, 193, 194, 195, 196, 197, 198, 199, 160), (43, 105, 48), (200, 46, 90), (105, 201, 49), (46, 202, 106), (203, 107, 106), (205, 109, 108, 206), (207, 110, 109, 205), (208, 111, 110, 207), (209, 112, 111, 208), (210, 113, 112, 209), (211, 114, 113, 210), (212, 115, 114, 211), (213, 116, 115, 212), (214, 117, 116, 213), (215, 118, 117, 214), (217, 120, 119, 216, 218), (219, 121, 120, 217, 220, 221, 222, 223, 224, 193, 192, 225), (226, 122, 121, 219, 227), (228, 187, 186, 185, 184, 123, 122, 226), (83, 124, 59), (60, 124, 82), (81, 155, 61), (80, 125, 64), (229, 62, 125), (126, 61, 155), (230, 64, 126), (130, 231, 225, 228, 226, 227, 42), (42, 227, 219, 225, 231, 127, 62, 232, 233, 234, 235, 236, 237, 238, 239, 240, 241, 242, 243, 244, 245, 246, 247, 248, 249, 250, 251, 252, 253, 254, 255, 256, 257, 258, 259, 260, 261, 262, 263, 264, 265, 266, 267, 268, 269, 270, 271, 272, 273, 274, 275, 276, 277, 278, 279, 280, 281, 282, 283, 284, 285, 286, 287, 288, 289, 290, 291, 292, 293, 294, 295, 296, 297, 298, 299), (127, 132, 131, 128), (128, 131, 159, 129), (129, 159, 133, 231, 130), (79, 154, 300), (231, 133, 132, 127), (270, 135, 134, 271), (269, 136, 135, 270), (154, 153, 301, 302, 303, 304, 305, 306, 307, 308, 309, 310, 311, 312, 313, 314, 315, 137, 136), (243, 138, 137, 244), (242, 139, 138, 243), (241, 140, 139, 242), (240, 141, 140, 241), (239, 142, 141, 240), (238, 143, 142, 239), (237, 144, 143, 238), (236, 145, 144, 237), (235, 146, 145, 236), (234, 147, 146, 235), (233, 148, 147, 234), (316, 150, 149, 317), (318, 151, 150, 316), (319, 152, 151, 318), (320, 153, 152, 319), (79, 321, 125), (322, 155, 80), (156, 82, 124), (83, 156, 124), (323, 157, 42), (157, 200, 90), (64, 39, 49), (158, 39, 324), (43, 158, 105), (271, 134, 183, 272), (292, 162, 161, 293), (291, 163, 162, 292), (290, 164, 163, 291), (289, 165, 164, 290), (288, 166, 165, 289), (325, 167, 166, 288, 287), (169, 327, 328, 329, 330, 331, 106), (154, 136, 332, 333, 334, 335, 336, 337, 338, 339, 340, 341, 342, 343, 344, 345, 346, 170, 106, 347, 348, 349, 350, 351, 352, 353, 354, 355, 356, 357, 358, 359, 360, 361, 362), (284, 171, 170, 285), (283, 172, 171, 284), (282, 173, 172, 283), (281, 174, 173, 282), (280, 175, 174, 281), (279, 176, 175, 280), (278, 177, 176, 279), (277, 178, 177, 278), (276, 179, 178, 277), (275, 180, 179, 276), (274, 181, 180, 275), (273, 182, 181, 274), (272, 183, 182, 273), (225, 192, 191, 190, 189, 188, 187, 228), (193, 224, 363, 194), (195, 194, 363, 399, 398, 397, 402, 299, 298), (297, 196, 195, 298), (296, 197, 196, 297), (295, 198, 197, 296), (294, 199, 198, 295), (200, 364, 46), (158, 201, 105), (201, 365, 49), (366, 202, 46), (106, 202, 367), (368, 203, 106), (206, 108, 107, 203, 368, 466, 204, 372), (369, 42, 370, 371, 215, 214, 213, 212, 211, 210, 209, 208, 207, 205, 206, 372, 373, 374, 375, 376, 377, 326, 378, 379, 380, 381, 382, 383, 384, 385, 386, 387, 388, 389, 390, 391, 392, 393, 394), (371, 216, 119, 118, 215), (220, 217, 218, 395), (218, 216, 371, 370, 403, 402, 397, 396, 395), (221, 220, 395, 396), (222, 221, 396, 397, 398), (223, 222, 398, 399), (224, 223, 399, 363), (80, 64, 49), (229, 125, 321), (400, 62, 229), (155, 230, 126), (64, 230, 401), (299, 402, 403, 42), (404, 256, 255, 405, 406, 407, 408, 409, 320, 319, 318, 316, 317, 232, 62), (244, 137, 315, 245), (245, 315, 314, 246), (246, 314, 313, 247), (247, 313, 312, 248), (248, 312, 311, 249), (249, 311, 310, 250), (250, 310, 309, 251), (251, 309, 308, 252), (252, 308, 307, 253), (253, 307, 306, 254), (256, 410, 411, 412, 257), (412, 413, 414, 258, 257), (258, 414, 415, 259), (259, 415, 416, 260), (260, 416, 417, 261), (261, 417, 418, 262), (262, 418, 362, 263), (263, 362, 361, 264), (264, 361, 360, 265), (265, 360, 359, 266), (266, 359, 358, 267), (267, 358, 357, 268), (286, 285, 419, 420, 421, 422, 423, 424, 425, 426, 427, 428, 429, 430, 431, 432, 433, 269, 268, 434, 435, 436, 437), (286, 438, 439, 440, 325, 287), (441, 79, 300), (442, 300, 154), (433, 332, 136, 269), (409, 301, 153, 320), (408, 302, 301, 409), (407, 303, 302, 408), (406, 304, 303, 407), (405, 305, 304, 406), (405, 255, 254, 306, 305), (317, 149, 148, 233, 232), (321, 79, 443), (322, 80, 444), (155, 322, 230), (323, 42, 445), (157, 323, 446), (200, 157, 446), (39, 64, 447), (158, 324, 201), (39, 447, 324), (160, 199, 294, 293, 161), (167, 325, 440, 378, 326, 168), (377, 327, 169, 168, 326), (376, 328, 327, 377), (375, 329, 328, 376), (374, 330, 329, 375), (373, 448, 331, 330, 374), (331, 448, 449, 106), (347, 106, 154, 362, 418, 417, 416, 415, 414, 413, 450, 451, 452, 453, 454, 455, 456, 457, 458), (432, 333, 332, 433), (431, 334, 333, 432), (430, 335, 334, 431), (429, 336, 335, 430), (428, 337, 336, 429), (427, 338, 337, 428), (426, 339, 338, 427), (425, 340, 339, 426), (424, 341, 340, 425), (423, 342, 341, 424), (422, 343, 342, 423), (421, 344, 343, 422), (420, 345, 344, 421), (419, 346, 345, 420), (285, 170, 346, 419), (381, 380, 351, 350), (438, 352, 351, 380, 379, 439), (437, 353, 352, 438, 286), (436, 354, 353, 437), (435, 355, 354, 436), (434, 356, 355, 435), (268, 357, 356, 434), (459, 364, 200), (364, 460, 46), (461, 365, 201), (49, 365, 80), (46, 462, 366), (202, 366, 463), (367, 464, 106), (465, 367, 202), (466, 368, 106), (467, 369, 394), (42, 369, 445), (403, 370, 42), (439, 379, 378, 440), (458, 457, 385, 384), (385, 457, 456, 386), (386, 456, 455, 387), (387, 455, 454, 388), (388, 454, 453, 389), (389, 453, 452, 390), (390, 452, 451, 391), (391, 451, 450, 392), (392, 450, 413, 412, 411, 393), (410, 394, 393, 411), (321, 468, 229), (400, 229, 468), (62, 400, 469), (401, 470, 64), (401, 230, 322), (62, 471, 404), (256, 404, 472), (473, 410, 256), (474, 441, 300), (475, 79, 441), (442, 154, 476), (477, 300, 442), (321, 443, 468), (443, 79, 478), (401, 322, 444), (479, 444, 80), (323, 445, 480), (480, 446, 323), (200, 446, 459), (470, 447, 64), (324, 461, 201), (481, 324, 447), (449, 483, 106), (472, 154, 106), (484, 364, 459), (484, 460, 364), (460, 485, 46), (365, 461, 447), (479, 80, 365), (462, 46, 486), (366, 462, 487), (202, 463, 465), (366, 487, 463), (464, 367, 488), (489, 106, 464), (465, 490, 367), (482, 204, 466, 106), (204, 482, 483, 449, 448, 373, 372), (491, 467, 394), (492, 369, 467), (493, 445, 369), (394, 410, 494), (468, 495, 400), (62, 469, 496), (400, 495, 469), (497, 470, 401), (471, 62, 498), (499, 404, 471), (472, 500, 256), (501, 472, 404), (473, 256, 500), (410, 473, 500), (300, 477, 474), (474, 502, 441), (502, 475, 441), (475, 503, 79), (476, 504, 442), (505, 476, 154), (477, 442, 506), (507, 468, 443), (507, 443, 478), (478, 79, 508), (444, 497, 401), (509, 444, 479), (106, 480, 445), (480, 510, 446), (459, 446, 484), (365, 447, 470), (324, 481, 461), (481, 447, 461), (483, 482, 106), (472, 106, 494), (501, 154, 472), (485, 460, 484), (485, 486, 46), (470, 479, 365), (511, 462, 486), (487, 462, 512), (465, 463, 490), (513, 463, 487), (514, 464, 488), (515, 488, 367), (464, 514, 489), (516, 106, 489), (517, 367, 490), (394, 494, 491), (491, 518, 467), (519, 492, 467), (369, 492, 520), (369, 521, 493), (445, 493, 106), (410, 500, 494), (522, 495, 468), (496, 498, 62), (523, 496, 469), (154, 469, 495), (509, 470, 497), (471, 498, 524), (499, 471, 525), (526, 404, 499), (500, 472, 494), (526, 501, 404), (506, 474, 477), (474, 527, 502), (502, 528, 475), (503, 475, 529), (530, 79, 503), (504, 476, 531), (504, 532, 442), (533, 505, 154), (505, 534, 476), (535, 506, 442), (522, 468, 507), (507, 478, 508), (508, 79, 530), (444, 509, 497), (509, 479, 470), (480, 106, 536), (510, 480, 536), (510, 484, 446), (491, 494, 106), (501, 525, 154), (484, 537, 485), (486, 485, 537), (538, 511, 486), (511, 539, 462), (512, 540, 487), (541, 512, 462), (542, 490, 463), (513, 487, 543), (513, 544, 463), (514, 488, 515), (517, 515, 367), (514, 545, 489), (516, 489, 545), (536, 106, 516), (517, 490, 546), (518, 491, 106), (467, 518, 519), (520, 492, 519), (520, 547, 369), (369, 547, 521), (523, 493, 521), (493, 518, 106), (522, 548, 495), (498, 496, 549), (469, 154, 523), (523, 521, 496), (495, 548, 154), (471, 524, 525), (498, 550, 524), (499, 525, 526), (526, 525, 501), (551, 474, 506), (552, 527, 474), (527, 553, 502), (528, 502, 553), (529, 475, 528), (503, 529, 554), (530, 503, 555), (531, 532, 504), (476, 534, 531), (535, 442, 532), (556, 533, 154), (533, 555, 505), (534, 505, 555), (506, 535, 557), (507, 555, 522), (507, 508, 555), (530, 555, 508), (510, 536, 516), (537, 484, 510), (154, 525, 524), (538, 486, 537), (539, 511, 538), (539, 541, 462), (512, 558, 540), (540, 543, 487), (512, 541, 558), (542, 463, 544), (546, 490, 542), (544, 513, 543), (559, 514, 515), (546, 515, 517), (514, 538, 545), (545, 510, 516), (518, 493, 519), (520, 519, 560), (561, 547, 520), (562, 521, 547), (493, 523, 563), (564, 548, 522), (498, 549, 550), (496, 565, 549), (154, 524, 523), (496, 521, 566), (548, 564, 154), (550, 523, 524), (557, 551, 506), (552, 474, 551), (553, 527, 552), (553, 567, 528), (568, 529, 528), (554, 555, 503), (531, 554, 529), (531, 569, 532), (534, 554, 531), (557, 535, 532), (570, 556, 154), (556, 555, 533), (555, 554, 534), (555, 570, 522), (510, 545, 537), (537, 545, 538), (539, 538, 541), (571, 540, 558), (543, 540, 571), (558, 541, 538), (544, 572, 542), (542, 573, 546), (544, 543, 572), (559, 515, 573), (559, 558, 514), (574, 515, 546), (538, 514, 558), (519, 493, 560), (561, 520, 560), (547, 561, 575), (576, 562, 547), (577, 521, 562), (493, 563, 560), (578, 563, 523), (564, 522, 570), (550, 549, 565), (496, 579, 565), (496, 566, 579), (566, 521, 580), (564, 570, 154), (550, 581, 523), (551, 557, 582), (583, 552, 551), (553, 552, 583), (567, 553, 584), (531, 528, 567), (568, 528, 531), (529, 568, 531), (531, 585, 569), (532, 569, 557), (555, 556, 570), (558, 559, 571), (543, 571, 586), (542, 572, 587), (573, 542, 571), (574, 546, 573), (572, 543, 587), (573, 571, 559), (574, 573, 515), (561, 560, 575), (547, 575, 563), (563, 576, 547), (588, 562, 576), (577, 562, 578), (589, 521, 577), (575, 560, 563), (590, 578, 523), (588, 563, 578), (581, 550, 565), (565, 579, 591), (592, 579, 566), (566, 580, 593), (580, 521, 594), (523, 581, 591), (582, 595, 551), (582, 557, 595), (551, 596, 583), (583, 596, 553), (567, 584, 597), (553, 598, 584), (531, 567, 585), (599, 569, 585), (595, 557, 569), (586, 587, 543), (542, 586, 571), (542, 587, 586), (563, 588, 576), (588, 578, 562), (577, 578, 600), (589, 577, 601), (594, 521, 589), (602, 590, 523), (601, 578, 590), (565, 591, 581), (579, 603, 591), (603, 592, 566), (579, 592, 603), (566, 593, 602), (590, 593, 580), (590, 580, 594), (523, 591, 602), (604, 551, 595), (551, 605, 596), (605, 553, 596), (597, 585, 567), (584, 606, 597), (553, 605, 598), (606, 584, 598), (599, 585, 607), (599, 608, 569), (608, 595, 569), (600, 601, 577), (600, 578, 601), (601, 594, 589), (593, 590, 602), (601, 590, 594), (603, 602, 591), (602, 603, 566), (595, 608, 604), (609, 551, 604), (551, 609, 605), (597, 607, 585), (597, 606, 598), (610, 598, 605), (611, 599, 607), (611, 608, 599), (607, 604, 608), (604, 610, 609), (610, 605, 609), (604, 607, 597), (597, 598, 604), (604, 598, 610), (607, 608, 611), (348, 347, 458, 384, 383), (349, 348, 383, 382), (382, 381, 350, 349)])
me_eurorack_panel_8hp.use_remesh_preserve_volume = False
me_eurorack_panel_8hp.use_remesh_preserve_attributes = False
me_eurorack_panel_8hp.use_mirror_vertex_groups = False
me_eurorack_panel_8hp.update()
me_cylinder_002 = bpy.data.meshes.new('Cylinder.002')
me_cylinder_002.from_pydata([(0.0, 1.0, -1.0), (0.0, 1.0, 1.0), (0.1951, 0.9808, -1.0), (0.1951, 0.9808, 1.0), (0.3827, 0.9239, -1.0), (0.3827, 0.9239, 1.0), (0.5556, 0.8315, -1.0), (0.5556, 0.8315, 1.0), (0.7071, 0.7071, -1.0), (0.7071, 0.7071, 1.0), (0.8315, 0.5556, -1.0), (0.8315, 0.5556, 1.0), (0.9239, 0.3827, -1.0), (0.9239, 0.3827, 1.0), (0.9808, 0.1951, -1.0), (0.9808, 0.1951, 1.0), (1.0, 7.55e-08, -1.0), (1.0, 7.55e-08, 1.0), (0.9808, -0.1951, -1.0), (0.9808, -0.1951, 1.0), (0.9239, -0.3827, -1.0), (0.9239, -0.3827, 1.0), (0.8315, -0.5556, -1.0), (0.8315, -0.5556, 1.0), (0.7071, -0.7071, -1.0), (0.7071, -0.7071, 1.0), (0.5556, -0.8315, -1.0), (0.5556, -0.8315, 1.0), (0.3827, -0.9239, -1.0), (0.3827, -0.9239, 1.0), (0.1951, -0.9808, -1.0), (0.1951, -0.9808, 1.0), (-3.258e-07, -1.0, -1.0), (-3.258e-07, -1.0, 1.0), (-0.1951, -0.9808, -1.0), (-0.1951, -0.9808, 1.0), (-0.3827, -0.9239, -1.0), (-0.3827, -0.9239, 1.0), (-0.5556, -0.8315, -1.0), (-0.5556, -0.8315, 1.0), (-0.7071, -0.7071, -1.0), (-0.7071, -0.7071, 1.0), (-0.8315, -0.5556, -1.0), (-0.8315, -0.5556, 1.0), (-0.9239, -0.3827, -1.0), (-0.9239, -0.3827, 1.0), (-0.9808, -0.1951, -1.0), (-0.9808, -0.1951, 1.0), (-1.0, 9.656e-07, -1.0), (-1.0, 9.656e-07, 1.0), (-0.9808, 0.1951, -1.0), (-0.9808, 0.1951, 1.0), (-0.9239, 0.3827, -1.0), (-0.9239, 0.3827, 1.0), (-0.8315, 0.5556, -1.0), (-0.8315, 0.5556, 1.0), (-0.7071, 0.7071, -1.0), (-0.7071, 0.7071, 1.0), (-0.5556, 0.8315, -1.0), (-0.5556, 0.8315, 1.0), (-0.3827, 0.9239, -1.0), (-0.3827, 0.9239, 1.0), (-0.1951, 0.9808, -1.0), (-0.1951, 0.9808, 1.0), (0.4989, -0.3333, 1.0), (0.4989, -0.3333, -1.0), (-0.1171, 0.5885, 1.0), (-0.1171, 0.5885, -1.0), (-0.2296, 0.5543, 1.0), (-0.2296, 0.5543, -1.0), (0.0, 0.6, 1.0), (0.0, 0.6, -1.0), (-0.5543, -0.2296, 1.0), (-0.5543, -0.2296, -1.0), (-0.4989, -0.3333, 1.0), (-0.4989, -0.3333, -1.0), (-0.5885, -0.1171, 1.0), (-0.5885, -0.1171, -1.0), (-0.4243, -0.4243, 1.0), (-0.4243, -0.4243, -1.0), (-0.1171, -0.5885, 1.0), (-0.1171, -0.5885, -1.0), (-1.955e-07, -0.6, 1.0), (-1.955e-07, -0.6, -1.0), (-0.2296, -0.5543, 1.0), (-0.2296, -0.5543, -1.0), (0.5885, 0.1171, 1.0), (0.5885, 0.1171, -1.0), (0.3333, 0.4989, 1.0), (0.3333, 0.4989, -1.0), (0.6, -4.315e-07, 1.0), (0.6, -4.315e-07, -1.0), (0.5543, 0.2296, 1.0), (0.5543, 0.2296, -1.0), (0.1171, -0.5885, 1.0), (0.1171, -0.5885, -1.0), (-0.4243, 0.4243, 1.0), (-0.4243, 0.4243, -1.0), (-0.3333, 0.4989, 1.0), (-0.3333, 0.4989, -1.0), (-0.4989, 0.3333, 1.0), (-0.4989, 0.3333, -1.0), (0.5885, -0.1171, 1.0), (0.5885, -0.1171, -1.0), (0.3333, -0.4989, 1.0), (0.3333, -0.4989, -1.0), (0.4243, -0.4243, 1.0), (0.4243, -0.4243, -1.0), (0.5543, -0.2296, 1.0), (0.5543, -0.2296, -1.0), (-0.6, 1.025e-07, 1.0), (-0.6, 1.025e-07, -1.0), (-0.3333, -0.4989, 1.0), (-0.3333, -0.4989, -1.0), (-0.5885, 0.1171, 1.0), (-0.5885, 0.1171, -1.0), (0.4243, 0.4243, 1.0), (0.4243, 0.4243, -1.0), (0.2296, -0.5543, 1.0), (0.2296, -0.5543, -1.0), (0.4989, 0.3333, 1.0), (0.4989, 0.3333, -1.0), (-0.5543, 0.2296, 1.0), (-0.5543, 0.2296, -1.0), (0.2296, 0.5543, 1.0), (0.2296, 0.5543, -1.0), (0.1171, 0.5885, 1.0), (0.1171, 0.5885, -1.0)], [], [(0, 1, 3, 2), (2, 3, 5, 4), (4, 5, 7, 6), (6, 7, 9, 8), (8, 9, 11, 10), (10, 11, 13, 12), (12, 13, 15, 14), (14, 15, 17, 16), (16, 17, 19, 18), (18, 19, 21, 20), (20, 21, 23, 22), (22, 23, 25, 24), (24, 25, 27, 26), (26, 27, 29, 28), (28, 29, 31, 30), (30, 31, 33, 32), (32, 33, 35, 34), (34, 35, 37, 36), (36, 37, 39, 38), (38, 39, 41, 40), (40, 41, 43, 42), (42, 43, 45, 44), (44, 45, 47, 46), (46, 47, 49, 48), (48, 49, 51, 50), (50, 51, 53, 52), (52, 53, 55, 54), (54, 55, 57, 56), (56, 57, 59, 58), (58, 59, 61, 60), (3, 1, 63, 61, 59, 57, 55, 53, 51, 49, 110, 114, 122, 100, 96, 98, 68, 66, 70, 126, 124, 88, 116, 120, 92, 86, 90, 17, 15, 13, 11, 9, 7, 5), (62, 63, 1, 0), (60, 61, 63, 62), (0, 2, 4, 6, 8, 10, 12, 14, 16, 91, 87, 93, 121, 117, 89, 125, 127, 71, 67, 69, 99, 97, 101, 123, 115, 111, 48, 50, 52, 54, 56, 58, 60, 62), (103, 102, 90, 91), (107, 106, 64, 65), (65, 64, 108, 109), (115, 114, 110, 111), (87, 86, 92, 93), (91, 90, 86, 87), (121, 120, 116, 117), (67, 66, 68, 69), (81, 80, 82, 83), (101, 100, 122, 123), (83, 82, 94, 95), (71, 70, 66, 67), (117, 116, 88, 89), (113, 112, 84, 85), (17, 90, 102, 108, 64, 106, 104, 118, 94, 82, 80, 84, 112, 78, 74, 72, 76, 110, 49, 47, 45, 43, 41, 39, 37, 35, 33, 31, 29, 27, 25, 23, 21, 19), (89, 88, 124, 125), (105, 104, 106, 107), (99, 98, 96, 97), (123, 122, 114, 115), (119, 118, 104, 105), (79, 78, 112, 113), (73, 72, 74, 75), (127, 126, 70, 71), (93, 92, 120, 121), (111, 110, 76, 77), (109, 108, 102, 103), (85, 84, 80, 81), (69, 68, 98, 99), (125, 124, 126, 127), (95, 94, 118, 119), (77, 76, 72, 73), (97, 96, 100, 101), (48, 111, 77, 73, 75, 79, 113, 85, 81, 83, 95, 119, 105, 107, 65, 109, 103, 91, 16, 18, 20, 22, 24, 26, 28, 30, 32, 34, 36, 38, 40, 42, 44, 46), (75, 74, 78, 79)])
me_cylinder_002.materials.append(mat_panel)
me_cylinder_002.use_remesh_preserve_volume = False
me_cylinder_002.use_remesh_preserve_attributes = False
me_cylinder_002.use_mirror_vertex_groups = False
me_cylinder_002.update()

# ---- objects
ob_cube_005 = bpy.data.objects.new('Cube.005', me_cube_000)
ob_pot_pad_001 = bpy.data.objects.new('pot pad.001', me_cylinder_027)
ob_cube_002 = bpy.data.objects.new('Cube.002', me_cube_021)
ob_cube_007 = bpy.data.objects.new('Cube.007', me_cube_019)
ob_cube_006 = bpy.data.objects.new('Cube.006', me_cube_018)
ob_cube_004 = bpy.data.objects.new('Cube.004', me_cube_016)
ob_cube_003 = bpy.data.objects.new('Cube.003', me_cube_015)
ob_cube_000 = bpy.data.objects.new('Cube.000', me_cube_009)
ob_cube_001 = bpy.data.objects.new('Cube.001', me_cube_010)
ob_eurorack_panel_8hp = bpy.data.objects.new('Eurorack panel 8hp', me_eurorack_panel_8hp)
ob_pot_pad = bpy.data.objects.new('pot pad', me_cylinder_002)

# ---- transforms, parenting, visibility, modifiers, constraints
ob_cube_005.location = (-10.0, 7.75, 3.0)
ob_cube_005.scale = (7.0, 1.0, 2.0)
ob_cube_005.lineart.crease_threshold = 0.0
ob_pot_pad_001.location = (10.0, 22.0, 3.5)
ob_pot_pad_001.scale = (5.0, 5.0, 1.5)
ob_pot_pad_001.lineart.crease_threshold = 0.0
ob_cube_002.location = (0.0, -6.25, 3.0)
ob_cube_002.scale = (17.0, 1.0, 2.0)
ob_cube_002.lineart.crease_threshold = 0.0
ob_cube_007.location = (0.0, 0.75, 3.0)
ob_cube_007.rotation_euler = (0.0, -0.0, 1.571)
ob_cube_007.scale = (6.0, 3.0, 2.0)
ob_cube_007.lineart.crease_threshold = 0.0
ob_cube_006.location = (10.0, 7.75, 3.0)
ob_cube_006.scale = (7.0, 1.0, 2.0)
ob_cube_006.lineart.crease_threshold = 0.0
ob_cube_004.location = (16.0, 0.75, 3.0)
ob_cube_004.rotation_euler = (0.0, -0.0, 1.571)
ob_cube_004.scale = (6.0, 1.0, 2.0)
ob_cube_004.lineart.crease_threshold = 0.0
ob_cube_003.location = (-16.0, 0.75, 3.0)
ob_cube_003.rotation_euler = (0.0, -0.0, 1.571)
ob_cube_003.scale = (6.0, 1.0, 2.0)
ob_cube_003.lineart.crease_threshold = 0.0
ob_cube_000.location = (13.25, -9.761, 5.596)
ob_cube_000.scale = (2.815, 2.515, 4.5)
ob_cube_000.lineart.crease_threshold = 0.0
ob_cube_001.location = (-13.19, -9.761, 5.596)
ob_cube_001.scale = (2.815, 2.515, 4.5)
ob_cube_001.lineart.crease_threshold = 0.0
ob_eurorack_panel_8hp.location = (0.0, 0.0, 0.0)
ob_eurorack_panel_8hp.lineart.crease_threshold = 0.0
ob_pot_pad.location = (-10.0, 22.0, 3.5)
ob_pot_pad.scale = (6.0, 6.0, 1.5)
ob_pot_pad.lineart.crease_threshold = 0.0

# ---- collection membership
col_collection_1.objects.link(ob_cube_005)
col_collection_1.objects.link(ob_pot_pad_001)
col_collection_1.objects.link(ob_cube_002)
col_collection_1.objects.link(ob_cube_007)
col_collection_1.objects.link(ob_cube_006)
col_collection_1.objects.link(ob_cube_004)
col_collection_1.objects.link(ob_cube_003)
col_collection_1.objects.link(ob_cube_000)
col_collection_1.objects.link(ob_cube_001)
col_collection_1.objects.link(ob_eurorack_panel_8hp)
col_collection_1.objects.link(ob_pot_pad)

# ---- scene / render settings (as saved in the file)
scene.frame_start = 1; scene.frame_end = 250; scene.frame_set(1)
scene.render.engine = 'BLENDER_EEVEE_NEXT'
scene.render.resolution_percentage = 50
scene.render.dither_intensity = 0.0
scene.cycles.use_denoising = False
scene.cycles.samples = 10
scene.cycles.sampling_pattern = 'TABULATED_SOBOL'
scene.cycles.light_sampling_threshold = 0.0
scene.cycles.use_adaptive_sampling = False
scene.cycles.use_light_tree = False
scene.cycles.blur_glossy = 0.0
scene.cycles.pixel_filter_type = 'GAUSSIAN'
scene.cycles.sample_clamp_indirect = 0.0
scene.view_settings.view_transform = 'Standard'
bpy.context.view_layer.update()

# ---- added for rendering (the .blend has no active camera and no usable light): camera, sun
cam_auto = bpy.data.cameras.new('AutoCamera')
cam_auto.lens = 50.0
cam_auto.sensor_width = 36.0
cam_auto.clip_end = 2204.7
ob_auto_camera = bpy.data.objects.new('AutoCamera', cam_auto)
scene.collection.objects.link(ob_auto_camera)
ob_auto_camera.location = (125.624, -150.749, 105.549)
ob_auto_camera.rotation_euler = (1.09748, -7.21219e-08, 0.694738)
scene.camera = ob_auto_camera
light_auto_sun = bpy.data.lights.new('AutoSun', 'SUN')
light_auto_sun.energy = 3.0
light_auto_sun.angle = 0.0523599
ob_auto_sun = bpy.data.objects.new('AutoSun', light_auto_sun)
scene.collection.objects.link(ob_auto_sun)
ob_auto_sun.rotation_euler = (0.872665, 0.174533, 0.523599)
bpy.context.view_layer.update()
